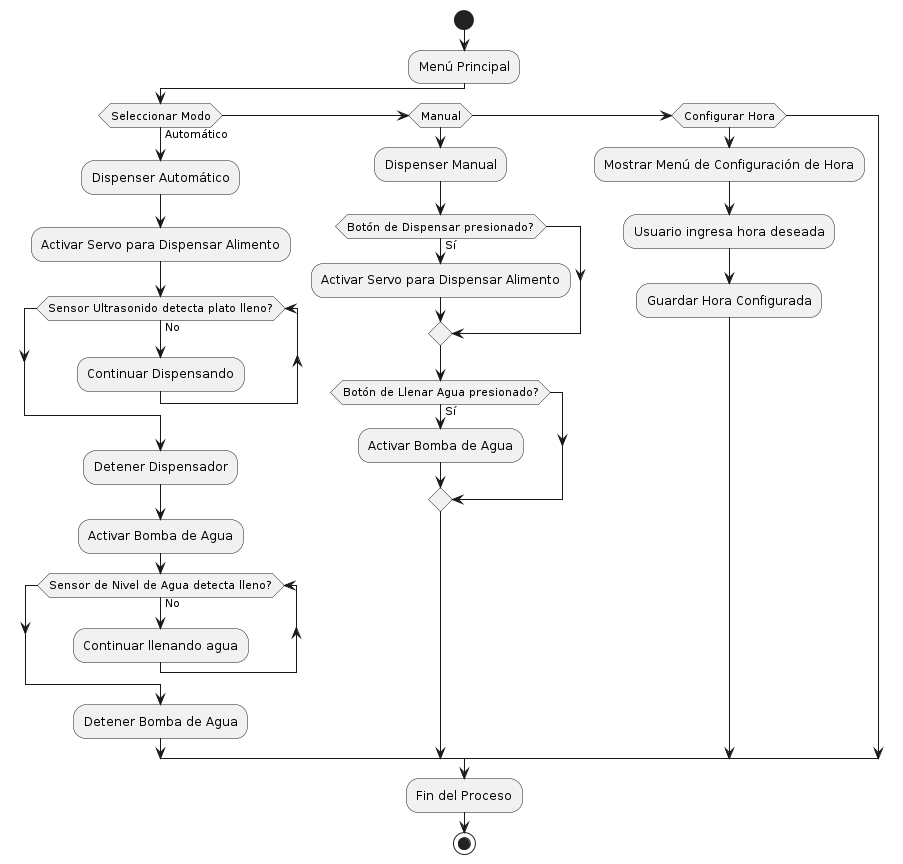

The diagram above was rendered by PlantUML. Its source (embedded in the PNG):
@startuml
start

:Menú Principal;
if (Seleccionar Modo) then (Automático)
    :Dispenser Automático;
    :Activar Servo para Dispensar Alimento;
    while (Sensor Ultrasonido detecta plato lleno?) is (No)
        :Continuar Dispensando;
    endwhile
    :Detener Dispensador;
    
    :Activar Bomba de Agua;
    while (Sensor de Nivel de Agua detecta lleno?) is (No)
        :Continuar llenando agua;
    endwhile
    :Detener Bomba de Agua;
elseif (Manual)
    :Dispenser Manual;
    if (Botón de Dispensar presionado?) then (Sí)
        :Activar Servo para Dispensar Alimento;
    endif
    if (Botón de Llenar Agua presionado?) then (Sí)
        :Activar Bomba de Agua;
    endif
elseif (Configurar Hora)
    :Mostrar Menú de Configuración de Hora;
    :Usuario ingresa hora deseada;
    :Guardar Hora Configurada;
endif

:Fin del Proceso;
stop
@enduml